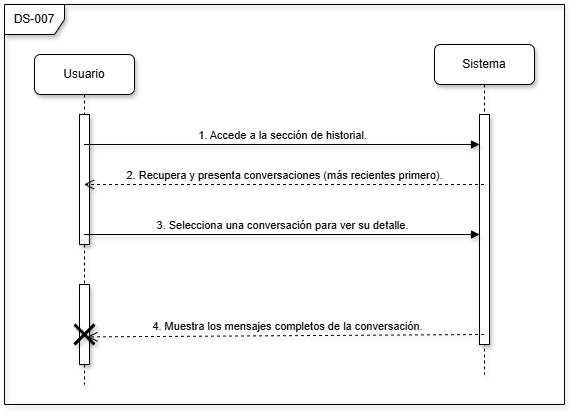

The diagram above was exported from draw.io. Its source (the exported page's mxGraphModel, read from the mxfile embedded in the PNG):
<mxGraphModel dx="1447" dy="851" grid="1" gridSize="10" guides="1" tooltips="1" connect="1" arrows="1" fold="1" page="0" pageScale="1" pageWidth="827" pageHeight="1169" math="0" shadow="0">
  <root>
    <mxCell id="0" />
    <mxCell id="1" parent="0" />
    <mxCell id="RORzM3AJEIwsWcG0tn8G-1" parent="1" style="shape=umlLifeline;perimeter=lifelinePerimeter;whiteSpace=wrap;html=1;container=1;dropTarget=0;collapsible=0;recursiveResize=0;outlineConnect=0;portConstraint=eastwest;newEdgeStyle={&quot;edgeStyle&quot;:&quot;elbowEdgeStyle&quot;,&quot;elbow&quot;:&quot;vertical&quot;,&quot;curved&quot;:0,&quot;rounded&quot;:0};shadow=1;rounded=1;" value="Usuario" vertex="1">
      <mxGeometry height="330" width="100" x="-180" y="30" as="geometry" />
    </mxCell>
    <mxCell id="RORzM3AJEIwsWcG0tn8G-3" parent="RORzM3AJEIwsWcG0tn8G-1" style="html=1;points=[[0,0,0,0,5],[0,1,0,0,-5],[1,0,0,0,5],[1,1,0,0,-5]];perimeter=orthogonalPerimeter;outlineConnect=0;targetShapes=umlLifeline;portConstraint=eastwest;newEdgeStyle={&quot;curved&quot;:0,&quot;rounded&quot;:0};shadow=1;" value="" vertex="1">
      <mxGeometry height="130" width="10" x="45" y="60" as="geometry" />
    </mxCell>
    <mxCell id="RORzM3AJEIwsWcG0tn8G-5" parent="RORzM3AJEIwsWcG0tn8G-1" style="html=1;points=[[0,0,0,0,5],[0,1,0,0,-5],[1,0,0,0,5],[1,1,0,0,-5]];perimeter=orthogonalPerimeter;outlineConnect=0;targetShapes=umlLifeline;portConstraint=eastwest;newEdgeStyle={&quot;curved&quot;:0,&quot;rounded&quot;:0};shadow=1;" value="" vertex="1">
      <mxGeometry height="80" width="10" x="45" y="230" as="geometry" />
    </mxCell>
    <mxCell id="RORzM3AJEIwsWcG0tn8G-10" parent="RORzM3AJEIwsWcG0tn8G-1" style="shape=umlDestroy;whiteSpace=wrap;html=1;strokeWidth=3;targetShapes=umlLifeline;shadow=1;" value="" vertex="1">
      <mxGeometry height="20" width="20" x="40" y="270" as="geometry" />
    </mxCell>
    <mxCell id="RORzM3AJEIwsWcG0tn8G-2" parent="1" style="shape=umlLifeline;perimeter=lifelinePerimeter;whiteSpace=wrap;html=1;container=1;dropTarget=0;collapsible=0;recursiveResize=0;outlineConnect=0;portConstraint=eastwest;newEdgeStyle={&quot;edgeStyle&quot;:&quot;elbowEdgeStyle&quot;,&quot;elbow&quot;:&quot;vertical&quot;,&quot;curved&quot;:0,&quot;rounded&quot;:0};shadow=1;rounded=1;" value="Sistema" vertex="1">
      <mxGeometry height="330" width="100" x="220" y="20" as="geometry" />
    </mxCell>
    <mxCell id="RORzM3AJEIwsWcG0tn8G-4" parent="RORzM3AJEIwsWcG0tn8G-2" style="html=1;points=[[0,0,0,0,5],[0,1,0,0,-5],[1,0,0,0,5],[1,1,0,0,-5]];perimeter=orthogonalPerimeter;outlineConnect=0;targetShapes=umlLifeline;portConstraint=eastwest;newEdgeStyle={&quot;curved&quot;:0,&quot;rounded&quot;:0};shadow=1;" value="" vertex="1">
      <mxGeometry height="230" width="10" x="45" y="70" as="geometry" />
    </mxCell>
    <mxCell id="RORzM3AJEIwsWcG0tn8G-6" edge="1" parent="1" style="html=1;verticalAlign=bottom;endArrow=block;curved=0;rounded=0;shadow=1;" value="3. Selecciona una conversación para ver su detalle.">
      <mxGeometry relative="1" width="80" as="geometry">
        <mxPoint x="-130.5" y="210" as="sourcePoint" />
        <mxPoint x="265" y="210" as="targetPoint" />
      </mxGeometry>
    </mxCell>
    <mxCell id="RORzM3AJEIwsWcG0tn8G-7" edge="1" parent="1" style="html=1;verticalAlign=bottom;endArrow=block;curved=0;rounded=0;shadow=1;" value="1. Accede a la sección de historial.">
      <mxGeometry relative="1" width="80" as="geometry">
        <mxPoint x="-130.5" y="120" as="sourcePoint" />
        <mxPoint x="265" y="120" as="targetPoint" />
      </mxGeometry>
    </mxCell>
    <mxCell id="RORzM3AJEIwsWcG0tn8G-8" edge="1" parent="1" style="html=1;verticalAlign=bottom;endArrow=open;dashed=1;endSize=8;curved=0;rounded=0;shadow=1;" value="2. Recupera y presenta conversaciones (más recientes primero).">
      <mxGeometry relative="1" as="geometry">
        <mxPoint x="269.5" y="160" as="sourcePoint" />
        <mxPoint x="-130.5" y="160" as="targetPoint" />
      </mxGeometry>
    </mxCell>
    <mxCell id="RORzM3AJEIwsWcG0tn8G-9" edge="1" parent="1" style="html=1;verticalAlign=bottom;endArrow=open;dashed=1;endSize=8;curved=0;rounded=0;shadow=1;entryX=0.65;entryY=0.62;entryDx=0;entryDy=0;entryPerimeter=0;" target="RORzM3AJEIwsWcG0tn8G-10" value="4. Muestra los mensajes completos de la conversación.">
      <mxGeometry relative="1" x="-0.0025" as="geometry">
        <mxPoint x="1" as="offset" />
        <mxPoint x="269.5" y="310" as="sourcePoint" />
        <mxPoint x="-130.5" y="310" as="targetPoint" />
      </mxGeometry>
    </mxCell>
    <mxCell id="RORzM3AJEIwsWcG0tn8G-16" parent="1" style="shape=umlFrame;whiteSpace=wrap;html=1;pointerEvents=0;shadow=1;" value="DS-007" vertex="1">
      <mxGeometry height="400" width="560" x="-210" y="-20" as="geometry" />
    </mxCell>
  </root>
</mxGraphModel>